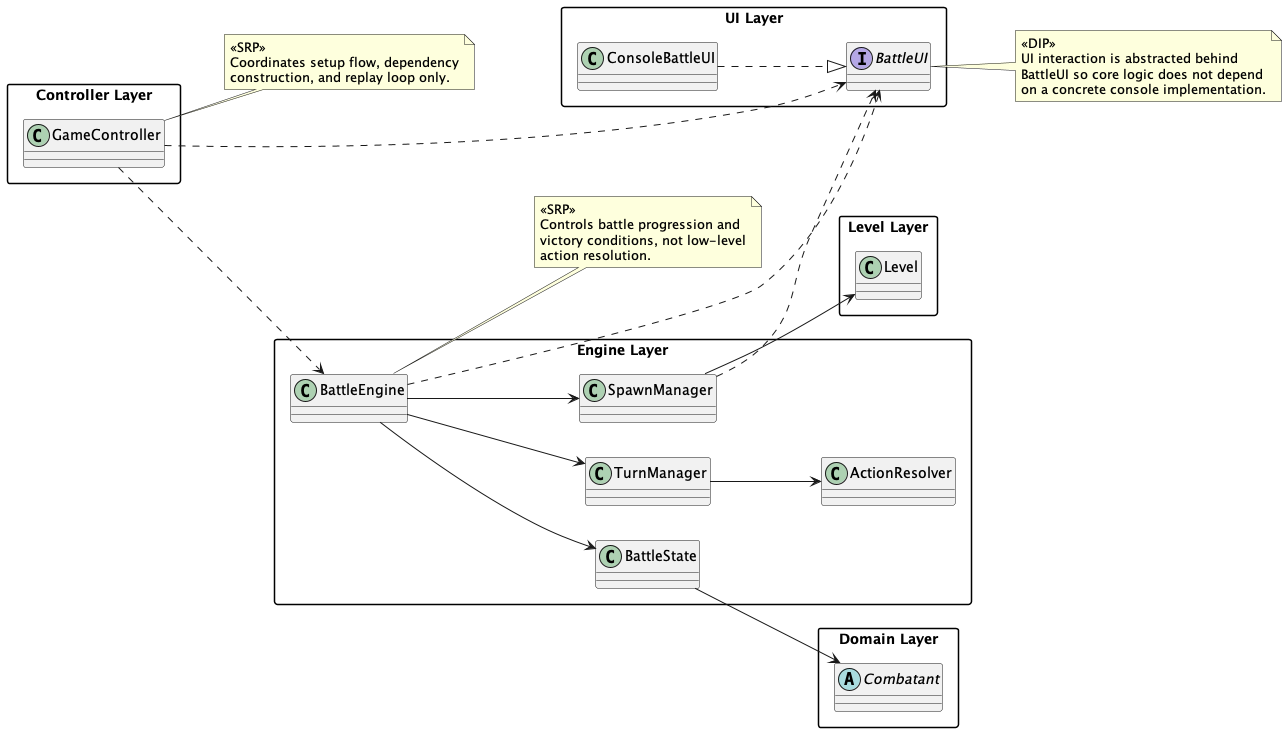

The diagram above was rendered by PlantUML. Its source (embedded in the PNG):
@startuml SystemOverview
left to right direction
skinparam packageStyle rectangle
skinparam classAttributeIconSize 0

package "UI Layer" {
    interface BattleUI
    class ConsoleBattleUI
}

package "Controller Layer" {
    class GameController
}

package "Engine Layer" {
    class BattleEngine
    class TurnManager
    class ActionResolver
    class BattleState
    class SpawnManager
}

package "Domain Layer" {
    abstract class Combatant
}

package "Level Layer" {
    class Level
}

ConsoleBattleUI ..|> BattleUI

GameController ..> BattleUI
GameController ..> BattleEngine

BattleEngine ..> BattleUI
BattleEngine --> TurnManager
BattleEngine --> BattleState
BattleEngine --> SpawnManager

TurnManager --> ActionResolver

SpawnManager --> Level
SpawnManager ..> BattleUI

BattleState --> Combatant

note right of BattleUI
<<DIP>>
UI interaction is abstracted behind
BattleUI so core logic does not depend
on a concrete console implementation.
end note

note right of GameController
<<SRP>>
Coordinates setup flow, dependency
construction, and replay loop only.
end note

note right of BattleEngine
<<SRP>>
Controls battle progression and
victory conditions, not low-level
action resolution.
end note

@enduml